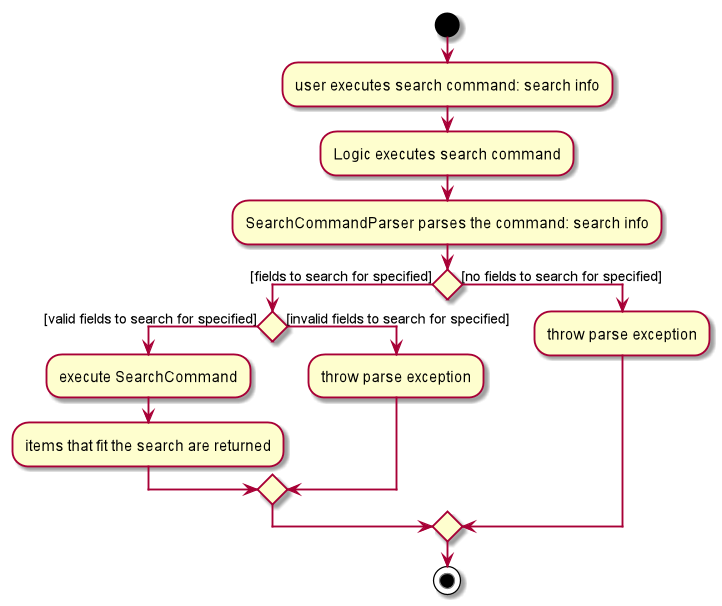

The diagram above was rendered by PlantUML. Its source (embedded in the PNG):
@startuml
start
:user executes search command: search info;
:Logic executes search command;
:SearchCommandParser parses the command: search info;

    if () then ([fields to search for specified])
        if () then ([valid fields to search for specified])
        :execute SearchCommand;

            :items that fit the search are returned;

        else ([invalid fields to search for specified])
        :throw parse exception;
        endif

    else ([no fields to search for specified])
    :throw parse exception;
    endif

stop

@enduml